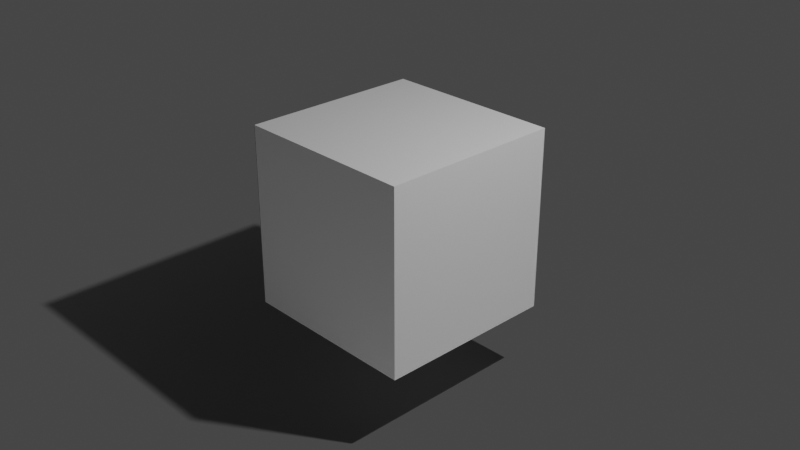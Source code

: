 # Source: project.blend  (saved by Blender 3.6.11; exported with 4.5.12 LTS)
import bpy
from mathutils import Matrix  # noqa: F401  (used for matrix-valued properties, if any)

bpy.ops.wm.read_factory_settings(use_empty=True)
scene = bpy.context.scene
scene.name = 'Scene'

# ---- collections
col_collection = bpy.data.collections.new('Collection'); scene.collection.children.link(col_collection)

# ---- materials (node trees are filled in below, after node groups)
mat_material = bpy.data.materials.new('Material')
mat_material.alpha_threshold = 0.0
mat_material.roughness = 0.5
mat_material.line_color = (0.0, 0.0, 0.0, 1.0)

# ---- material node trees
mat_material.use_nodes = True; mat_material.node_tree.nodes.clear()
_N = mat_material.node_tree.nodes; _L = mat_material.node_tree.links
n0 = _N.new('ShaderNodeOutputMaterial'); n0.name = 'Material Output'; n0.location = (300, 300)
n1 = _N.new('ShaderNodeBsdfPrincipled'); n1.name = 'Principled BSDF'; n1.location = (10, 300)
n1.distribution = 'GGX'
n1.subsurface_method = 'RANDOM_WALK_SKIN'
n1.inputs[3].default_value = 1.45
n1.inputs[27].default_value = (0.0, 0.0, 0.0, 1.0)
n1.inputs[28].default_value = 1.0
_L.new(n1.outputs[0], n0.inputs[0])
n0.is_active_output = True

# ---- world
world_world = bpy.data.worlds.new('World'); scene.world = world_world
world_world.use_nodes = True; world_world.node_tree.nodes.clear()
_N = world_world.node_tree.nodes; _L = world_world.node_tree.links
n0 = _N.new('ShaderNodeOutputWorld'); n0.name = 'World Output'; n0.location = (300, 300)
n1 = _N.new('ShaderNodeBackground'); n1.name = 'Background'; n1.location = (10, 300)
n1.inputs[0].default_value = (0.05088, 0.05088, 0.05088, 1.0)
_L.new(n1.outputs[0], n0.inputs[0])
n0.is_active_output = True
world_world.color = (0.05088, 0.05088, 0.05088)
world_world.use_sun_shadow = False
world_world.sun_shadow_jitter_overblur = 0.0

# ---- cameras
cam_camera = bpy.data.cameras.new('Camera')
cam_camera.clip_end = 100.0
cam_camera.ortho_scale = 7.314

# ---- lights
light_light = bpy.data.lights.new('Light', 'POINT')
light_light.transmission_factor = 0.0
light_light.energy = 1000.0
light_light.shadow_soft_size = 0.1
light_light.shadow_maximum_resolution = 0.006
light_light.use_absolute_resolution = True

# ---- meshes
me_cube = bpy.data.meshes.new('Cube')
me_cube.from_pydata([(1.0, 1.0, 1.0), (1.0, 1.0, -1.0), (1.0, -1.0, 1.0), (1.0, -1.0, -1.0), (-1.0, 1.0, 1.0), (-1.0, 1.0, -1.0), (-1.0, -1.0, 1.0), (-1.0, -1.0, -1.0)], [], [(0, 4, 6, 2), (3, 2, 6, 7), (7, 6, 4, 5), (5, 1, 3, 7), (1, 0, 2, 3), (5, 4, 0, 1)])
_uv = me_cube.uv_layers.new(name='UVMap')
_uv.uv.foreach_set('vector', [0.625, 0.5, 0.875, 0.5, 0.875, 0.75, 0.625, 0.75, 0.375, 0.75, 0.625, 0.75, 0.625, 1.0, 0.375, 1.0, 0.375, 0.0, 0.625, 0.0, 0.625, 0.25, 0.375, 0.25, 0.125, 0.5, 0.375, 0.5, 0.375, 0.75, 0.125, 0.75, 0.375, 0.5, 0.625, 0.5, 0.625, 0.75, 0.375, 0.75, 0.375, 0.25, 0.625, 0.25, 0.625, 0.5, 0.375, 0.5])
me_cube.materials.append(mat_material)
me_cube.use_mirror_vertex_groups = False
me_cube.update()
me_plane = bpy.data.meshes.new('Plane')
me_plane.from_pydata([(-1.0, -1.0, 0.0), (1.0, -1.0, 0.0), (-1.0, 1.0, 0.0), (1.0, 1.0, 0.0)], [], [(0, 1, 3, 2)])
_uv = me_plane.uv_layers.new(name='UVMap')
_uv.uv.foreach_set('vector', [0.0, 0.0, 1.0, 0.0, 1.0, 1.0, 0.0, 1.0])
me_plane.update()

# ---- objects
ob_cube = bpy.data.objects.new('Cube', me_cube)
ob_light = bpy.data.objects.new('Light', light_light)
ob_camera = bpy.data.objects.new('Camera', cam_camera)
ob_plane = bpy.data.objects.new('Plane', me_plane)

# ---- transforms, parenting, visibility, modifiers, constraints
ob_cube.location = (0.0, 0.0, 0.0)
ob_cube.lock_rotations_4d = False
ob_cube.empty_display_type = 'ARROWS'
ob_cube.lineart.crease_threshold = 0.0
ob_light.location = (4.076, 1.005, 5.904)
ob_light.rotation_euler = (0.6503, 0.05522, 1.866)
ob_light.lock_rotations_4d = False
ob_light.empty_display_type = 'ARROWS'
ob_light.color = (0.0, 0.0, 0.0, 0.0)
ob_light.lineart.crease_threshold = 0.0
ob_camera.location = (7.359, -6.926, 4.958)
ob_camera.rotation_euler = (1.109, 0.0, 0.8149)
ob_camera.lock_rotations_4d = False
ob_camera.empty_display_type = 'ARROWS'
ob_camera.color = (0.0, 0.0, 0.0, 0.0)
ob_camera.display_type = 'WIRE'
ob_camera.lineart.crease_threshold = 0.0
ob_plane.location = (0.0, 0.0, -1.814)
ob_plane.scale = (8.987, 8.987, 8.987)
ob_plane.is_shadow_catcher = True

# ---- collection membership
col_collection.objects.link(ob_cube)
col_collection.objects.link(ob_light)
col_collection.objects.link(ob_camera)
col_collection.objects.link(ob_plane)

# ---- scene / render settings (as saved in the file)
scene.camera = ob_camera
scene.frame_start = 1; scene.frame_end = 250; scene.frame_set(1)
scene.render.engine = 'CYCLES'
scene.render.film_transparent = True
scene.cycles.sampling_pattern = 'TABULATED_SOBOL'
scene.view_settings.view_transform = 'Filmic'
bpy.context.view_layer.update()
